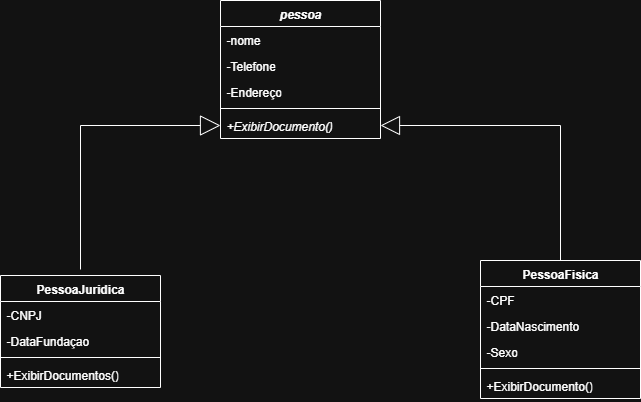

The diagram above was exported from draw.io. Its source (the exported page's mxGraphModel, read from the mxfile embedded in the PNG):
<mxGraphModel dx="786" dy="431" grid="1" gridSize="10" guides="1" tooltips="1" connect="1" arrows="1" fold="1" page="1" pageScale="1" pageWidth="827" pageHeight="1169" math="0" shadow="0">
  <root>
    <mxCell id="0" />
    <mxCell id="1" parent="0" />
    <mxCell id="gYUYVkAEDM2xBj4csTys-41" value="&lt;i&gt;pessoa&lt;/i&gt;" style="swimlane;fontStyle=1;align=center;verticalAlign=top;childLayout=stackLayout;horizontal=1;startSize=26;horizontalStack=0;resizeParent=1;resizeParentMax=0;resizeLast=0;collapsible=1;marginBottom=0;whiteSpace=wrap;html=1;" vertex="1" parent="1">
      <mxGeometry x="280" y="310" width="160" height="138" as="geometry" />
    </mxCell>
    <mxCell id="gYUYVkAEDM2xBj4csTys-48" value="-nome&amp;nbsp;" style="text;strokeColor=none;fillColor=none;align=left;verticalAlign=top;spacingLeft=4;spacingRight=4;overflow=hidden;rotatable=0;points=[[0,0.5],[1,0.5]];portConstraint=eastwest;whiteSpace=wrap;html=1;" vertex="1" parent="gYUYVkAEDM2xBj4csTys-41">
      <mxGeometry y="26" width="160" height="26" as="geometry" />
    </mxCell>
    <mxCell id="gYUYVkAEDM2xBj4csTys-53" value="-Telefone" style="text;strokeColor=none;fillColor=none;align=left;verticalAlign=top;spacingLeft=4;spacingRight=4;overflow=hidden;rotatable=0;points=[[0,0.5],[1,0.5]];portConstraint=eastwest;whiteSpace=wrap;html=1;" vertex="1" parent="gYUYVkAEDM2xBj4csTys-41">
      <mxGeometry y="52" width="160" height="26" as="geometry" />
    </mxCell>
    <mxCell id="gYUYVkAEDM2xBj4csTys-49" value="-Endereço" style="text;strokeColor=none;fillColor=none;align=left;verticalAlign=top;spacingLeft=4;spacingRight=4;overflow=hidden;rotatable=0;points=[[0,0.5],[1,0.5]];portConstraint=eastwest;whiteSpace=wrap;html=1;" vertex="1" parent="gYUYVkAEDM2xBj4csTys-41">
      <mxGeometry y="78" width="160" height="26" as="geometry" />
    </mxCell>
    <mxCell id="gYUYVkAEDM2xBj4csTys-43" value="" style="line;strokeWidth=1;fillColor=none;align=left;verticalAlign=middle;spacingTop=-1;spacingLeft=3;spacingRight=3;rotatable=0;labelPosition=right;points=[];portConstraint=eastwest;strokeColor=inherit;" vertex="1" parent="gYUYVkAEDM2xBj4csTys-41">
      <mxGeometry y="104" width="160" height="8" as="geometry" />
    </mxCell>
    <mxCell id="gYUYVkAEDM2xBj4csTys-55" value="&lt;i&gt;+ExibirDocumento()&lt;/i&gt;" style="text;strokeColor=none;fillColor=none;align=left;verticalAlign=top;spacingLeft=4;spacingRight=4;overflow=hidden;rotatable=0;points=[[0,0.5],[1,0.5]];portConstraint=eastwest;whiteSpace=wrap;html=1;" vertex="1" parent="gYUYVkAEDM2xBj4csTys-41">
      <mxGeometry y="112" width="160" height="26" as="geometry" />
    </mxCell>
    <mxCell id="gYUYVkAEDM2xBj4csTys-80" style="edgeStyle=orthogonalEdgeStyle;rounded=0;orthogonalLoop=1;jettySize=auto;html=1;entryX=1;entryY=0.5;entryDx=0;entryDy=0;endArrow=block;endFill=0;endSize=17;targetPerimeterSpacing=6;" edge="1" parent="1" source="gYUYVkAEDM2xBj4csTys-61" target="gYUYVkAEDM2xBj4csTys-55">
      <mxGeometry relative="1" as="geometry" />
    </mxCell>
    <mxCell id="gYUYVkAEDM2xBj4csTys-61" value="PessoaFisica" style="swimlane;fontStyle=1;align=center;verticalAlign=top;childLayout=stackLayout;horizontal=1;startSize=26;horizontalStack=0;resizeParent=1;resizeParentMax=0;resizeLast=0;collapsible=1;marginBottom=0;whiteSpace=wrap;html=1;" vertex="1" parent="1">
      <mxGeometry x="540" y="570" width="160" height="138" as="geometry" />
    </mxCell>
    <mxCell id="gYUYVkAEDM2xBj4csTys-65" value="-CPF" style="text;strokeColor=none;fillColor=none;align=left;verticalAlign=top;spacingLeft=4;spacingRight=4;overflow=hidden;rotatable=0;points=[[0,0.5],[1,0.5]];portConstraint=eastwest;whiteSpace=wrap;html=1;" vertex="1" parent="gYUYVkAEDM2xBj4csTys-61">
      <mxGeometry y="26" width="160" height="26" as="geometry" />
    </mxCell>
    <mxCell id="gYUYVkAEDM2xBj4csTys-66" value="-DataNascimento" style="text;strokeColor=none;fillColor=none;align=left;verticalAlign=top;spacingLeft=4;spacingRight=4;overflow=hidden;rotatable=0;points=[[0,0.5],[1,0.5]];portConstraint=eastwest;whiteSpace=wrap;html=1;" vertex="1" parent="gYUYVkAEDM2xBj4csTys-61">
      <mxGeometry y="52" width="160" height="26" as="geometry" />
    </mxCell>
    <mxCell id="gYUYVkAEDM2xBj4csTys-75" value="-Sexo" style="text;strokeColor=none;fillColor=none;align=left;verticalAlign=top;spacingLeft=4;spacingRight=4;overflow=hidden;rotatable=0;points=[[0,0.5],[1,0.5]];portConstraint=eastwest;whiteSpace=wrap;html=1;" vertex="1" parent="gYUYVkAEDM2xBj4csTys-61">
      <mxGeometry y="78" width="160" height="26" as="geometry" />
    </mxCell>
    <mxCell id="gYUYVkAEDM2xBj4csTys-63" value="" style="line;strokeWidth=1;fillColor=none;align=left;verticalAlign=middle;spacingTop=-1;spacingLeft=3;spacingRight=3;rotatable=0;labelPosition=right;points=[];portConstraint=eastwest;strokeColor=inherit;" vertex="1" parent="gYUYVkAEDM2xBj4csTys-61">
      <mxGeometry y="104" width="160" height="8" as="geometry" />
    </mxCell>
    <mxCell id="gYUYVkAEDM2xBj4csTys-64" value="+ExibirDocumento()" style="text;strokeColor=none;fillColor=none;align=left;verticalAlign=top;spacingLeft=4;spacingRight=4;overflow=hidden;rotatable=0;points=[[0,0.5],[1,0.5]];portConstraint=eastwest;whiteSpace=wrap;html=1;" vertex="1" parent="gYUYVkAEDM2xBj4csTys-61">
      <mxGeometry y="112" width="160" height="26" as="geometry" />
    </mxCell>
    <mxCell id="gYUYVkAEDM2xBj4csTys-81" style="edgeStyle=orthogonalEdgeStyle;rounded=0;orthogonalLoop=1;jettySize=auto;html=1;entryX=0;entryY=0.5;entryDx=0;entryDy=0;endSize=18;targetPerimeterSpacing=9;jumpSize=8;startSize=10;sourcePerimeterSpacing=6;strokeColor=default;endArrow=block;endFill=0;" edge="1" parent="1" source="gYUYVkAEDM2xBj4csTys-68" target="gYUYVkAEDM2xBj4csTys-55">
      <mxGeometry relative="1" as="geometry" />
    </mxCell>
    <mxCell id="gYUYVkAEDM2xBj4csTys-68" value="PessoaJuridica" style="swimlane;fontStyle=1;align=center;verticalAlign=top;childLayout=stackLayout;horizontal=1;startSize=26;horizontalStack=0;resizeParent=1;resizeParentMax=0;resizeLast=0;collapsible=1;marginBottom=0;whiteSpace=wrap;html=1;" vertex="1" parent="1">
      <mxGeometry x="60" y="585" width="160" height="112" as="geometry" />
    </mxCell>
    <mxCell id="gYUYVkAEDM2xBj4csTys-69" value="-CNPJ" style="text;strokeColor=none;fillColor=none;align=left;verticalAlign=top;spacingLeft=4;spacingRight=4;overflow=hidden;rotatable=0;points=[[0,0.5],[1,0.5]];portConstraint=eastwest;whiteSpace=wrap;html=1;" vertex="1" parent="gYUYVkAEDM2xBj4csTys-68">
      <mxGeometry y="26" width="160" height="26" as="geometry" />
    </mxCell>
    <mxCell id="gYUYVkAEDM2xBj4csTys-70" value="-DataFundaçao" style="text;strokeColor=none;fillColor=none;align=left;verticalAlign=top;spacingLeft=4;spacingRight=4;overflow=hidden;rotatable=0;points=[[0,0.5],[1,0.5]];portConstraint=eastwest;whiteSpace=wrap;html=1;" vertex="1" parent="gYUYVkAEDM2xBj4csTys-68">
      <mxGeometry y="52" width="160" height="26" as="geometry" />
    </mxCell>
    <mxCell id="gYUYVkAEDM2xBj4csTys-72" value="" style="line;strokeWidth=1;fillColor=none;align=left;verticalAlign=middle;spacingTop=-1;spacingLeft=3;spacingRight=3;rotatable=0;labelPosition=right;points=[];portConstraint=eastwest;strokeColor=inherit;" vertex="1" parent="gYUYVkAEDM2xBj4csTys-68">
      <mxGeometry y="78" width="160" height="8" as="geometry" />
    </mxCell>
    <mxCell id="gYUYVkAEDM2xBj4csTys-74" value="+ExibirDocumentos()" style="text;strokeColor=none;fillColor=none;align=left;verticalAlign=top;spacingLeft=4;spacingRight=4;overflow=hidden;rotatable=0;points=[[0,0.5],[1,0.5]];portConstraint=eastwest;whiteSpace=wrap;html=1;" vertex="1" parent="gYUYVkAEDM2xBj4csTys-68">
      <mxGeometry y="86" width="160" height="26" as="geometry" />
    </mxCell>
  </root>
</mxGraphModel>